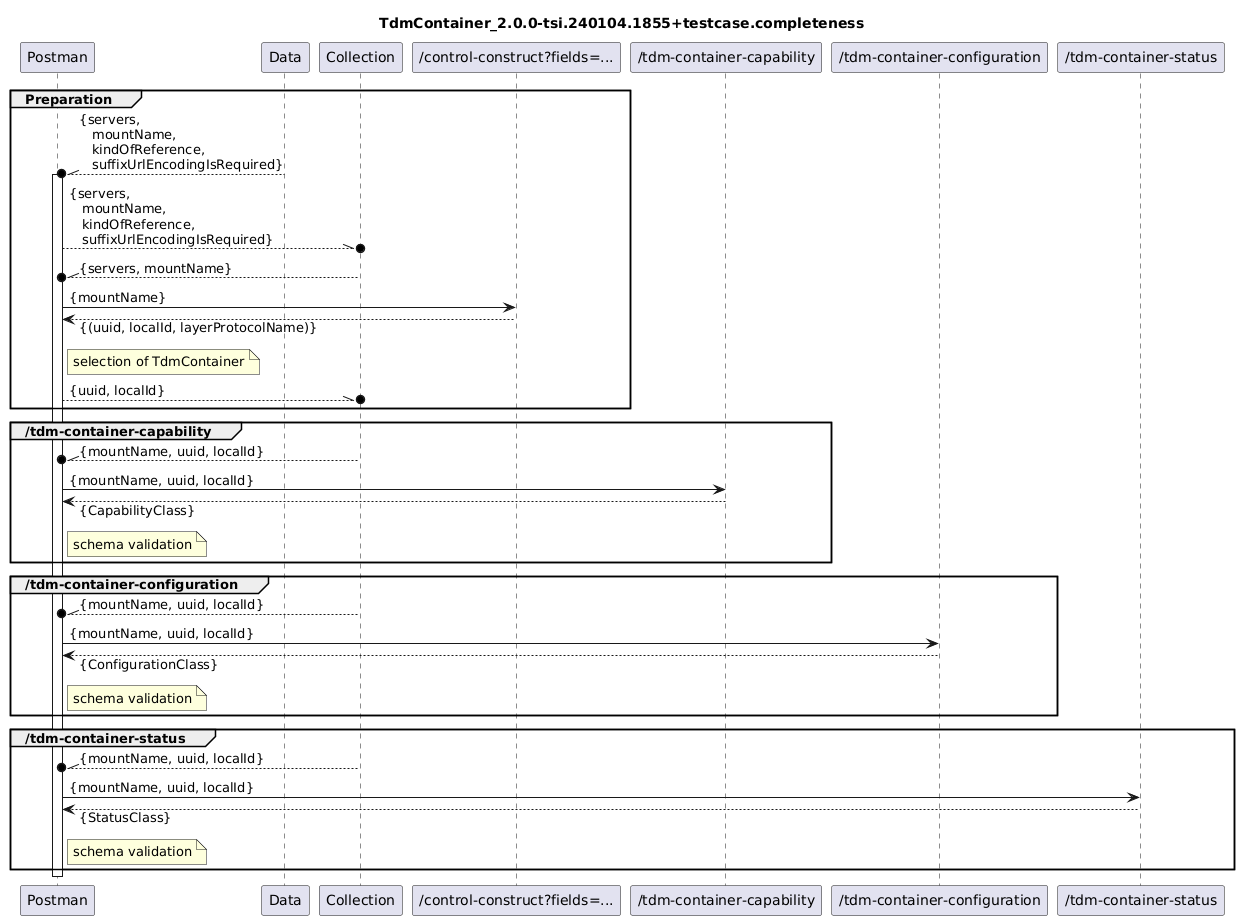

The diagram above was rendered by PlantUML. Its source (embedded in the PNG):
@startuml
skinparam responseMessageBelowArrow true

title
TdmContainer_2.0.0-tsi.240104.1855+testcase.completeness
end title

participant "Postman" as Postman
participant "Data" as Data
participant "Collection" as Collection

participant "/control-construct?fields=..." as ListOfLTPUuidAndLidPairsAndNames

participant "/tdm-container-capability" as Capability
participant "/tdm-container-configuration" as Configuration
participant "/tdm-container-status" as Status

group Preparation
  Data --\\o Postman : {servers,\n   mountName,\n   kindOfReference,\n   suffixUrlEncodingIsRequired}
  activate Postman
  Postman --\\o Collection : {servers,\n   mountName,\n   kindOfReference,\n   suffixUrlEncodingIsRequired}

  Collection --\\o Postman : {servers, mountName}
  Postman -> ListOfLTPUuidAndLidPairsAndNames : {mountName}
  Postman <-- ListOfLTPUuidAndLidPairsAndNames : {(uuid, localId, layerProtocolName)}
  note right Postman
    selection of TdmContainer
  end note
  Postman --\\o Collection : {uuid, localId}
end

group /tdm-container-capability
  Collection --\\o Postman : {mountName, uuid, localId}
  Postman -> Capability : {mountName, uuid, localId}
  Postman <-- Capability : {CapabilityClass}
  note right Postman
    schema validation
  end note
end

group /tdm-container-configuration
  Collection --\\o Postman : {mountName, uuid, localId}
  Postman -> Configuration : {mountName, uuid, localId}
  Postman <-- Configuration : {ConfigurationClass}
  note right Postman
    schema validation
  end note
end

group /tdm-container-status
  Collection --\\o Postman : {mountName, uuid, localId}
  Postman -> Status : {mountName, uuid, localId}
  Postman <-- Status : {StatusClass}
  note right Postman
    schema validation
  end note
end

deactivate Postman
@enduml